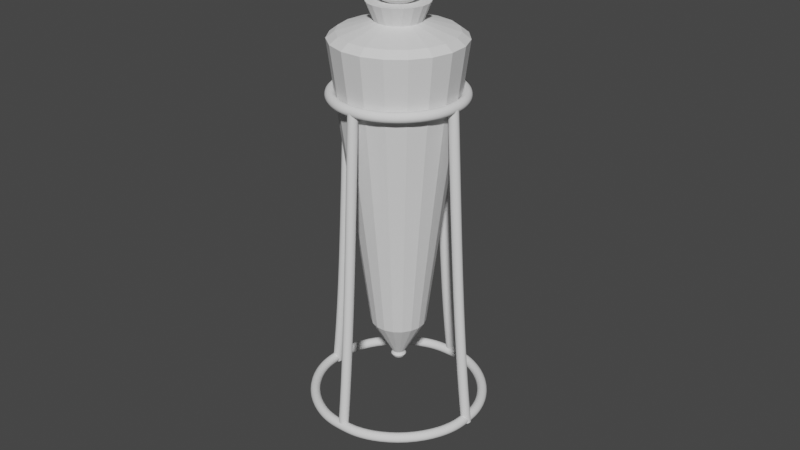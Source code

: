 # Source: Liquid_Vial.blend  (saved by Blender 2.93.21; exported with 4.5.12 LTS)
import bpy
from mathutils import Matrix  # noqa: F401  (used for matrix-valued properties, if any)

bpy.ops.wm.read_factory_settings(use_empty=True)
scene = bpy.context.scene
scene.name = 'Scene'

# ---- collections
col_collection = bpy.data.collections.new('Collection'); scene.collection.children.link(col_collection)
col_vial = bpy.data.collections.new('Vial '); scene.collection.children.link(col_vial)

# ---- world
world_world = bpy.data.worlds.new('World'); scene.world = world_world
world_world.use_nodes = True; world_world.node_tree.nodes.clear()
_N = world_world.node_tree.nodes; _L = world_world.node_tree.links
n0 = _N.new('ShaderNodeOutputWorld'); n0.name = 'World Output'; n0.location = (300, 300)
n1 = _N.new('ShaderNodeBackground'); n1.name = 'Background'; n1.location = (10, 300)
n1.inputs[0].default_value = (0.05088, 0.05088, 0.05088, 1.0)
_L.new(n1.outputs[0], n0.inputs[0])
n0.is_active_output = True
world_world.color = (0.05088, 0.05088, 0.05088)
world_world.use_sun_shadow = False
world_world.sun_shadow_jitter_overblur = 0.0

# ---- meshes
me_cylinder = bpy.data.meshes.new('Cylinder')
me_cylinder.from_pydata([(1.701e-08, 0.09623, -1.0), (3.034e-09, 0.4445, -0.3894), (0.03124, 0.09101, -1.0), (0.1443, 0.4204, -0.3894), (0.0591, 0.07594, -1.0), (0.273, 0.3508, -0.3894), (0.08056, 0.05263, -1.0), (0.3721, 0.2431, -0.3894), (0.09328, 0.02362, -1.0), (0.4309, 0.1091, -0.3894), (0.0959, -0.007946, -1.0), (0.443, -0.03671, -0.3894), (0.08812, -0.03865, -1.0), (0.4071, -0.1786, -0.3894), (0.0708, -0.06517, -1.0), (0.327, -0.3011, -0.3894), (0.0458, -0.08463, -1.0), (0.2116, -0.3909, -0.3894), (0.01584, -0.09491, -1.0), (0.07316, -0.4384, -0.3894), (-0.01584, -0.09491, -1.0), (-0.07316, -0.4384, -0.3894), (-0.0458, -0.08463, -1.0), (-0.2116, -0.3909, -0.3894), (-0.0708, -0.06517, -1.0), (-0.327, -0.3011, -0.3894), (-0.08812, -0.03865, -1.0), (-0.4071, -0.1786, -0.3894), (-0.0959, -0.007946, -1.0), (-0.443, -0.03671, -0.3894), (-0.09328, 0.02362, -1.0), (-0.4309, 0.1091, -0.3894), (-0.08056, 0.05263, -1.0), (-0.3721, 0.2431, -0.3894), (-0.0591, 0.07594, -1.0), (-0.273, 0.3508, -0.3894), (-0.03124, 0.09101, -1.0), (-0.1443, 0.4204, -0.3894), (1.611e-08, 0.1218, -1.047), (0.03953, 0.1152, -1.047), (0.07478, 0.09608, -1.047), (0.1019, 0.06659, -1.047), (0.118, 0.02989, -1.047), (0.1213, -0.01005, -1.047), (0.1115, -0.04891, -1.047), (0.08958, -0.08246, -1.047), (0.05795, -0.1071, -1.047), (0.02004, -0.1201, -1.047), (-0.02004, -0.1201, -1.047), (-0.05795, -0.1071, -1.047), (-0.08958, -0.08246, -1.047), (-0.1115, -0.04891, -1.047), (-0.1213, -0.01005, -1.047), (-0.118, 0.02989, -1.047), (-0.1019, 0.06659, -1.047), (-0.07478, 0.09608, -1.047), (-0.03953, 0.1152, -1.047), (-1.159e-09, 0.09623, -1.094), (0.03124, 0.09101, -1.094), (0.0591, 0.07594, -1.094), (0.08056, 0.05263, -1.094), (0.09328, 0.02362, -1.094), (0.0959, -0.007946, -1.094), (0.08812, -0.03865, -1.094), (0.0708, -0.06517, -1.094), (0.0458, -0.08463, -1.094), (0.01584, -0.09491, -1.094), (-0.01584, -0.09491, -1.094), (-0.0458, -0.08463, -1.094), (-0.0708, -0.06517, -1.094), (-0.08812, -0.03865, -1.094), (-0.0959, -0.007946, -1.094), (-0.09328, 0.02362, -1.094), (-0.08056, 0.05263, -1.094), (-0.0591, 0.07594, -1.094), (-0.03124, 0.09101, -1.094), (-1.159e-09, 0.09623, -1.094), (0.03124, 0.09101, -1.094), (0.0591, 0.07594, -1.094), (0.08056, 0.05263, -1.094), (0.09328, 0.02362, -1.094), (0.0959, -0.007946, -1.094), (0.08812, -0.03865, -1.094), (0.0708, -0.06517, -1.094), (0.0458, -0.08463, -1.094), (0.01584, -0.09491, -1.094), (-0.01584, -0.09491, -1.094), (-0.0458, -0.08463, -1.094), (-0.0708, -0.06517, -1.094), (-0.08812, -0.03865, -1.094), (-0.0959, -0.007946, -1.094), (-0.09328, 0.02362, -1.094), (-0.08056, 0.05263, -1.094), (-0.0591, 0.07594, -1.094), (-0.03124, 0.09101, -1.094), (0.1176, 0.3425, 4.556), (-8.049e-08, 0.3622, 4.556), (0.2224, 0.2858, 4.556), (0.3032, 0.1981, 4.556), (0.3511, 0.08891, 4.556), (0.3609, -0.02991, 4.556), (0.3317, -0.1455, 4.556), (0.2665, -0.2453, 4.556), (0.1724, -0.3185, 4.556), (0.05961, -0.3572, 4.556), (-0.05961, -0.3572, 4.556), (-0.1724, -0.3185, 4.556), (-0.2665, -0.2453, 4.556), (-0.3317, -0.1455, 4.556), (-0.3609, -0.02991, 4.556), (-0.3511, 0.08891, 4.556), (-0.3032, 0.1981, 4.556), (-0.2224, 0.2858, 4.556), (-0.1176, 0.3425, 4.556), (0.2953, 0.8602, 4.4), (-7.834e-08, 0.9095, 4.4), (0.5586, 0.7177, 4.4), (0.7614, 0.4974, 4.4), (0.8816, 0.2233, 4.4), (0.9064, -0.0751, 4.4), (0.8329, -0.3653, 4.4), (0.6691, -0.616, 4.4), (0.4329, -0.7999, 4.4), (0.1497, -0.8971, 4.4), (-0.1497, -0.8971, 4.4), (-0.4329, -0.7999, 4.4), (-0.6691, -0.616, 4.4), (-0.8329, -0.3653, 4.4), (-0.9064, -0.0751, 4.4), (-0.8816, 0.2233, 4.4), (-0.7614, 0.4974, 4.4), (-0.5586, 0.7177, 4.4), (-0.2953, 0.8602, 4.4), (0.3377, 0.9836, 4.301), (0.6387, 0.8206, 4.301), (0.9523, -0.4177, 4.301), (0.7651, -0.7043, 4.301), (-0.4949, -0.9146, 4.301), (-0.7651, -0.7043, 4.301), (-0.8706, 0.5688, 4.301), (-0.6387, 0.8206, 4.301), (1.008, 0.2553, 4.301), (1.036, -0.08588, 4.301), (0.1712, -1.026, 4.301), (-0.1712, -1.026, 4.301), (-1.036, -0.08588, 4.301), (-1.008, 0.2553, 4.301), (0.8706, 0.5688, 4.301), (0.4949, -0.9146, 4.301), (-7.201e-08, 1.04, 4.301), (-0.9523, -0.4177, 4.301), (-0.3377, 0.9836, 4.301), (0.5821, 0.7479, 3.575), (0.6972, -0.6419, 3.575), (-0.6972, -0.6419, 3.575), (-0.5821, 0.7479, 3.575), (0.9445, -0.07826, 3.575), (-0.156, -0.9348, 3.575), (-0.9187, 0.2326, 3.575), (0.7934, 0.5183, 3.575), (0.4511, -0.8335, 3.575), (-0.8679, -0.3807, 3.575), (-0.3077, 0.8964, 3.575), (0.3077, 0.8964, 3.575), (0.8679, -0.3807, 3.575), (-0.4511, -0.8335, 3.575), (-0.7934, 0.5183, 3.575), (0.9187, 0.2326, 3.575), (0.156, -0.9348, 3.575), (-0.9445, -0.07826, 3.575), (-6.039e-08, 0.9477, 3.575)], [], [(0, 1, 3, 2), (2, 3, 5, 4), (4, 5, 7, 6), (6, 7, 9, 8), (8, 9, 11, 10), (10, 11, 13, 12), (12, 13, 15, 14), (14, 15, 17, 16), (16, 17, 19, 18), (18, 19, 21, 20), (20, 21, 23, 22), (22, 23, 25, 24), (24, 25, 27, 26), (26, 27, 29, 28), (28, 29, 31, 30), (30, 31, 33, 32), (32, 33, 35, 34), (134, 133, 114, 116), (34, 35, 37, 36), (36, 37, 1, 0), (22, 24, 50, 49), (52, 53, 72, 71), (32, 34, 55, 54), (8, 10, 43, 42), (18, 20, 48, 47), (28, 30, 53, 52), (4, 6, 41, 40), (14, 16, 46, 45), (0, 2, 39, 38), (24, 26, 51, 50), (34, 36, 56, 55), (10, 12, 44, 43), (20, 22, 49, 48), (30, 32, 54, 53), (6, 8, 42, 41), (16, 18, 47, 46), (26, 28, 52, 51), (36, 0, 38, 56), (2, 4, 40, 39), (12, 14, 45, 44), (70, 71, 90, 89), (45, 46, 65, 64), (38, 39, 58, 57), (53, 54, 73, 72), (46, 47, 66, 65), (39, 40, 59, 58), (54, 55, 74, 73), (47, 48, 67, 66), (40, 41, 60, 59), (55, 56, 75, 74), (48, 49, 68, 67), (41, 42, 61, 60), (56, 38, 57, 75), (49, 50, 69, 68), (42, 43, 62, 61), (50, 51, 70, 69), (43, 44, 63, 62), (51, 52, 71, 70), (44, 45, 64, 63), (76, 77, 78, 79, 80, 81, 82, 83, 84, 85, 86, 87, 88, 89, 90, 91, 92, 93, 94), (63, 64, 83, 82), (71, 72, 91, 90), (64, 65, 84, 83), (57, 58, 77, 76), (72, 73, 92, 91), (65, 66, 85, 84), (58, 59, 78, 77), (73, 74, 93, 92), (66, 67, 86, 85), (59, 60, 79, 78), (74, 75, 94, 93), (67, 68, 87, 86), (60, 61, 80, 79), (75, 57, 76, 94), (68, 69, 88, 87), (61, 62, 81, 80), (69, 70, 89, 88), (62, 63, 82, 81), (136, 135, 120, 121), (138, 137, 125, 126), (140, 139, 130, 131), (142, 141, 118, 119), (144, 143, 123, 124), (146, 145, 128, 129), (147, 134, 116, 117), (148, 136, 121, 122), (133, 149, 115, 114), (150, 138, 126, 127), (151, 140, 131, 132), (135, 142, 119, 120), (137, 144, 124, 125), (139, 146, 129, 130), (141, 147, 117, 118), (143, 148, 122, 123), (145, 150, 127, 128), (149, 151, 132, 115), (96, 95, 114, 115), (95, 97, 116, 114), (97, 98, 117, 116), (98, 99, 118, 117), (99, 100, 119, 118), (100, 101, 120, 119), (101, 102, 121, 120), (102, 103, 122, 121), (103, 104, 123, 122), (104, 105, 124, 123), (105, 106, 125, 124), (106, 107, 126, 125), (107, 108, 127, 126), (108, 109, 128, 127), (109, 110, 129, 128), (110, 111, 130, 129), (111, 112, 131, 130), (112, 113, 132, 131), (113, 96, 115, 132), (170, 162, 151, 149), (169, 161, 150, 145), (168, 160, 148, 143), (167, 159, 147, 141), (166, 158, 146, 139), (165, 157, 144, 137), (164, 156, 142, 135), (162, 155, 140, 151), (161, 154, 138, 150), (163, 170, 149, 133), (160, 153, 136, 148), (159, 152, 134, 147), (158, 169, 145, 146), (157, 168, 143, 144), (156, 167, 141, 142), (155, 166, 139, 140), (154, 165, 137, 138), (153, 164, 135, 136), (152, 163, 133, 134), (5, 3, 163, 152), (15, 13, 164, 153), (25, 23, 165, 154), (35, 33, 166, 155), (11, 9, 167, 156), (21, 19, 168, 157), (31, 29, 169, 158), (7, 5, 152, 159), (17, 15, 153, 160), (3, 1, 170, 163), (27, 25, 154, 161), (37, 35, 155, 162), (13, 11, 156, 164), (23, 21, 157, 165), (33, 31, 158, 166), (9, 7, 159, 167), (19, 17, 160, 168), (29, 27, 161, 169), (1, 37, 162, 170)])
_uv = me_cylinder.uv_layers.new(name='UVMap')
_uv.uv.foreach_set('vector', [1.0, 0.5, 1.0, 1.0, 0.9474, 1.0, 0.9474, 0.5, 0.9474, 0.5, 0.9474, 1.0, 0.8947, 1.0, 0.8947, 0.5, 0.8947, 0.5, 0.8947, 1.0, 0.8421, 1.0, 0.8421, 0.5, 0.8421, 0.5, 0.8421, 1.0, 0.7895, 1.0, 0.7895, 0.5, 0.7895, 0.5, 0.7895, 1.0, 0.7368, 1.0, 0.7368, 0.5, 0.7368, 0.5, 0.7368, 1.0, 0.6842, 1.0, 0.6842, 0.5, 0.6842, 0.5, 0.6842, 1.0, 0.6316, 1.0, 0.6316, 0.5, 0.6316, 0.5, 0.6316, 1.0, 0.5789, 1.0, 0.5789, 0.5, 0.5789, 0.5, 0.5789, 1.0, 0.5263, 1.0, 0.5263, 0.5, 0.5263, 0.5, 0.5263, 1.0, 0.4737, 1.0, 0.4737, 0.5, 0.4737, 0.5, 0.4737, 1.0, 0.4211, 1.0, 0.4211, 0.5, 0.4211, 0.5, 0.4211, 1.0, 0.3684, 1.0, 0.3684, 0.5, 0.3684, 0.5, 0.3684, 1.0, 0.3158, 1.0, 0.3158, 0.5, 0.3158, 0.5, 0.3158, 1.0, 0.2632, 1.0, 0.2632, 0.5, 0.2632, 0.5, 0.2632, 1.0, 0.2105, 1.0, 0.2105, 0.5, 0.2105, 0.5, 0.2105, 1.0, 0.1579, 1.0, 0.1579, 0.5, 0.1579, 0.5, 0.1579, 1.0, 0.1053, 1.0, 0.1053, 0.5, 0.8947, 1.0, 0.9474, 1.0, 0.9474, 1.0, 0.8947, 1.0, 0.1053, 0.5, 0.1053, 1.0, 0.05263, 1.0, 0.05263, 0.5, 0.05263, 0.5, 0.05263, 1.0, 1.416e-07, 1.0, 1.416e-07, 0.5, 0.4211, 0.5, 0.3684, 0.5, 0.3684, 0.5, 0.4211, 0.5, 0.2632, 0.5, 0.2105, 0.5, 0.2105, 0.5, 0.2632, 0.5, 0.1579, 0.5, 0.1053, 0.5, 0.1053, 0.5, 0.1579, 0.5, 0.7895, 0.5, 0.7368, 0.5, 0.7368, 0.5, 0.7895, 0.5, 0.5263, 0.5, 0.4737, 0.5, 0.4737, 0.5, 0.5263, 0.5, 0.2632, 0.5, 0.2105, 0.5, 0.2105, 0.5, 0.2632, 0.5, 0.8947, 0.5, 0.8421, 0.5, 0.8421, 0.5, 0.8947, 0.5, 0.6316, 0.5, 0.5789, 0.5, 0.5789, 0.5, 0.6316, 0.5, 1.0, 0.5, 0.9474, 0.5, 0.9474, 0.5, 1.0, 0.5, 0.3684, 0.5, 0.3158, 0.5, 0.3158, 0.5, 0.3684, 0.5, 0.1053, 0.5, 0.05263, 0.5, 0.05263, 0.5, 0.1053, 0.5, 0.7368, 0.5, 0.6842, 0.5, 0.6842, 0.5, 0.7368, 0.5, 0.4737, 0.5, 0.4211, 0.5, 0.4211, 0.5, 0.4737, 0.5, 0.2105, 0.5, 0.1579, 0.5, 0.1579, 0.5, 0.2105, 0.5, 0.8421, 0.5, 0.7895, 0.5, 0.7895, 0.5, 0.8421, 0.5, 0.5789, 0.5, 0.5263, 0.5, 0.5263, 0.5, 0.5789, 0.5, 0.3158, 0.5, 0.2632, 0.5, 0.2632, 0.5, 0.3158, 0.5, 0.05263, 0.5, 1.416e-07, 0.5, 1.416e-07, 0.5, 0.05263, 0.5, 0.9474, 0.5, 0.8947, 0.5, 0.8947, 0.5, 0.9474, 0.5, 0.6842, 0.5, 0.6316, 0.5, 0.6316, 0.5, 0.6842, 0.5, 0.3158, 0.5, 0.2632, 0.5, 0.2632, 0.5, 0.3158, 0.5, 0.6316, 0.5, 0.5789, 0.5, 0.5789, 0.5, 0.6316, 0.5, 1.0, 0.5, 0.9474, 0.5, 0.9474, 0.5, 1.0, 0.5, 0.2105, 0.5, 0.1579, 0.5, 0.1579, 0.5, 0.2105, 0.5, 0.5789, 0.5, 0.5263, 0.5, 0.5263, 0.5, 0.5789, 0.5, 0.9474, 0.5, 0.8947, 0.5, 0.8947, 0.5, 0.9474, 0.5, 0.1579, 0.5, 0.1053, 0.5, 0.1053, 0.5, 0.1579, 0.5, 0.5263, 0.5, 0.4737, 0.5, 0.4737, 0.5, 0.5263, 0.5, 0.8947, 0.5, 0.8421, 0.5, 0.8421, 0.5, 0.8947, 0.5, 0.1053, 0.5, 0.05263, 0.5, 0.05263, 0.5, 0.1053, 0.5, 0.4737, 0.5, 0.4211, 0.5, 0.4211, 0.5, 0.4737, 0.5, 0.8421, 0.5, 0.7895, 0.5, 0.7895, 0.5, 0.8421, 0.5, 0.05263, 0.5, 1.416e-07, 0.5, 1.416e-07, 0.5, 0.05263, 0.5, 0.4211, 0.5, 0.3684, 0.5, 0.3684, 0.5, 0.4211, 0.5, 0.7895, 0.5, 0.7368, 0.5, 0.7368, 0.5, 0.7895, 0.5, 0.3684, 0.5, 0.3158, 0.5, 0.3158, 0.5, 0.3684, 0.5, 0.7368, 0.5, 0.6842, 0.5, 0.6842, 0.5, 0.7368, 0.5, 0.3158, 0.5, 0.2632, 0.5, 0.2632, 0.5, 0.3158, 0.5, 0.6842, 0.5, 0.6316, 0.5, 0.6316, 0.5, 0.6842, 0.5, 0.75, 0.49, 0.8279, 0.477, 0.8974, 0.4394, 0.9509, 0.3813, 0.9827, 0.3089, 0.9892, 0.2302, 0.9698, 0.1536, 0.9266, 0.08745, 0.8642, 0.03893, 0.7895, 0.01327, 0.7105, 0.01327, 0.6358, 0.03893, 0.5734, 0.08745, 0.5302, 0.1536, 0.5108, 0.2302, 0.5173, 0.3089, 0.5491, 0.3813, 0.6026, 0.4394, 0.6721, 0.477, 0.6842, 0.5, 0.6316, 0.5, 0.6316, 0.5, 0.6842, 0.5, 0.2632, 0.5, 0.2105, 0.5, 0.2105, 0.5, 0.2632, 0.5, 0.6316, 0.5, 0.5789, 0.5, 0.5789, 0.5, 0.6316, 0.5, 1.0, 0.5, 0.9474, 0.5, 0.9474, 0.5, 1.0, 0.5, 0.2105, 0.5, 0.1579, 0.5, 0.1579, 0.5, 0.2105, 0.5, 0.5789, 0.5, 0.5263, 0.5, 0.5263, 0.5, 0.5789, 0.5, 0.9474, 0.5, 0.8947, 0.5, 0.8947, 0.5, 0.9474, 0.5, 0.1579, 0.5, 0.1053, 0.5, 0.1053, 0.5, 0.1579, 0.5, 0.5263, 0.5, 0.4737, 0.5, 0.4737, 0.5, 0.5263, 0.5, 0.8947, 0.5, 0.8421, 0.5, 0.8421, 0.5, 0.8947, 0.5, 0.1053, 0.5, 0.05263, 0.5, 0.05263, 0.5, 0.1053, 0.5, 0.4737, 0.5, 0.4211, 0.5, 0.4211, 0.5, 0.4737, 0.5, 0.8421, 0.5, 0.7895, 0.5, 0.7895, 0.5, 0.8421, 0.5, 0.05263, 0.5, 1.416e-07, 0.5, 1.416e-07, 0.5, 0.05263, 0.5, 0.4211, 0.5, 0.3684, 0.5, 0.3684, 0.5, 0.4211, 0.5, 0.7895, 0.5, 0.7368, 0.5, 0.7368, 0.5, 0.7895, 0.5, 0.3684, 0.5, 0.3158, 0.5, 0.3158, 0.5, 0.3684, 0.5, 0.7368, 0.5, 0.6842, 0.5, 0.6842, 0.5, 0.7368, 0.5, 0.6316, 1.0, 0.6842, 1.0, 0.6842, 1.0, 0.6316, 1.0, 0.3684, 1.0, 0.4211, 1.0, 0.4211, 1.0, 0.3684, 1.0, 0.1053, 1.0, 0.1579, 1.0, 0.1579, 1.0, 0.1053, 1.0, 0.7368, 1.0, 0.7895, 1.0, 0.7895, 1.0, 0.7368, 1.0, 0.4737, 1.0, 0.5263, 1.0, 0.5263, 1.0, 0.4737, 1.0, 0.2105, 1.0, 0.2632, 1.0, 0.2632, 1.0, 0.2105, 1.0, 0.8421, 1.0, 0.8947, 1.0, 0.8947, 1.0, 0.8421, 1.0, 0.5789, 1.0, 0.6316, 1.0, 0.6316, 1.0, 0.5789, 1.0, 0.9474, 1.0, 1.0, 1.0, 1.0, 1.0, 0.9474, 1.0, 0.3158, 1.0, 0.3684, 1.0, 0.3684, 1.0, 0.3158, 1.0, 0.05263, 1.0, 0.1053, 1.0, 0.1053, 1.0, 0.05263, 1.0, 0.6842, 1.0, 0.7368, 1.0, 0.7368, 1.0, 0.6842, 1.0, 0.4211, 1.0, 0.4737, 1.0, 0.4737, 1.0, 0.4211, 1.0, 0.1579, 1.0, 0.2105, 1.0, 0.2105, 1.0, 0.1579, 1.0, 0.7895, 1.0, 0.8421, 1.0, 0.8421, 1.0, 0.7895, 1.0, 0.5263, 1.0, 0.5789, 1.0, 0.5789, 1.0, 0.5263, 1.0, 0.2632, 1.0, 0.3158, 1.0, 0.3158, 1.0, 0.2632, 1.0, 1.416e-07, 1.0, 0.05263, 1.0, 0.05263, 1.0, 1.416e-07, 1.0, 0.4526, 1.0, 0.4948, 1.0, 0.9474, 1.0, 1.416e-07, 1.0, 0.4948, 1.0, 0.5313, 1.0, 0.8947, 1.0, 0.9474, 1.0, 0.5313, 1.0, 0.5547, 1.0, 0.8421, 1.0, 0.8947, 1.0, 0.5547, 1.0, 0.5641, 1.0, 0.7895, 1.0, 0.8421, 1.0, 0.5641, 1.0, 0.5621, 1.0, 0.7368, 1.0, 0.7895, 1.0, 0.5621, 1.0, 0.5521, 1.0, 0.6842, 1.0, 0.7368, 1.0, 0.5521, 1.0, 0.5365, 1.0, 0.6316, 1.0, 0.6842, 1.0, 0.5365, 1.0, 0.5173, 1.0, 0.5789, 1.0, 0.6316, 1.0, 0.5173, 1.0, 0.496, 1.0, 0.5263, 1.0, 0.5789, 1.0, 0.496, 1.0, 0.4737, 1.0, 0.4737, 1.0, 0.5263, 1.0, 0.4737, 1.0, 0.4514, 1.0, 0.4211, 1.0, 0.4737, 1.0, 0.4514, 1.0, 0.43, 1.0, 0.3684, 1.0, 0.4211, 1.0, 0.43, 1.0, 0.4109, 1.0, 0.3158, 1.0, 0.3684, 1.0, 0.4109, 1.0, 0.3953, 1.0, 0.2632, 1.0, 0.3158, 1.0, 0.3953, 1.0, 0.3852, 1.0, 0.2105, 1.0, 0.2632, 1.0, 0.3852, 1.0, 0.3833, 1.0, 0.1579, 1.0, 0.2105, 1.0, 0.3833, 1.0, 0.3927, 1.0, 0.1053, 1.0, 0.1579, 1.0, 0.3927, 1.0, 0.4161, 1.0, 0.05263, 1.0, 0.1053, 1.0, 0.4161, 1.0, 0.4526, 1.0, 1.416e-07, 1.0, 0.05263, 1.0, 1.416e-07, 1.0, 0.05263, 1.0, 0.05263, 1.0, 1.416e-07, 1.0, 0.2632, 1.0, 0.3158, 1.0, 0.3158, 1.0, 0.2632, 1.0, 0.5263, 1.0, 0.5789, 1.0, 0.5789, 1.0, 0.5263, 1.0, 0.7895, 1.0, 0.8421, 1.0, 0.8421, 1.0, 0.7895, 1.0, 0.1579, 1.0, 0.2105, 1.0, 0.2105, 1.0, 0.1579, 1.0, 0.4211, 1.0, 0.4737, 1.0, 0.4737, 1.0, 0.4211, 1.0, 0.6842, 1.0, 0.7368, 1.0, 0.7368, 1.0, 0.6842, 1.0, 0.05263, 1.0, 0.1053, 1.0, 0.1053, 1.0, 0.05263, 1.0, 0.3158, 1.0, 0.3684, 1.0, 0.3684, 1.0, 0.3158, 1.0, 0.9474, 1.0, 1.0, 1.0, 1.0, 1.0, 0.9474, 1.0, 0.5789, 1.0, 0.6316, 1.0, 0.6316, 1.0, 0.5789, 1.0, 0.8421, 1.0, 0.8947, 1.0, 0.8947, 1.0, 0.8421, 1.0, 0.2105, 1.0, 0.2632, 1.0, 0.2632, 1.0, 0.2105, 1.0, 0.4737, 1.0, 0.5263, 1.0, 0.5263, 1.0, 0.4737, 1.0, 0.7368, 1.0, 0.7895, 1.0, 0.7895, 1.0, 0.7368, 1.0, 0.1053, 1.0, 0.1579, 1.0, 0.1579, 1.0, 0.1053, 1.0, 0.3684, 1.0, 0.4211, 1.0, 0.4211, 1.0, 0.3684, 1.0, 0.6316, 1.0, 0.6842, 1.0, 0.6842, 1.0, 0.6316, 1.0, 0.8947, 1.0, 0.9474, 1.0, 0.9474, 1.0, 0.8947, 1.0, 0.8947, 1.0, 0.9474, 1.0, 0.9474, 1.0, 0.8947, 1.0, 0.6316, 1.0, 0.6842, 1.0, 0.6842, 1.0, 0.6316, 1.0, 0.3684, 1.0, 0.4211, 1.0, 0.4211, 1.0, 0.3684, 1.0, 0.1053, 1.0, 0.1579, 1.0, 0.1579, 1.0, 0.1053, 1.0, 0.7368, 1.0, 0.7895, 1.0, 0.7895, 1.0, 0.7368, 1.0, 0.4737, 1.0, 0.5263, 1.0, 0.5263, 1.0, 0.4737, 1.0, 0.2105, 1.0, 0.2632, 1.0, 0.2632, 1.0, 0.2105, 1.0, 0.8421, 1.0, 0.8947, 1.0, 0.8947, 1.0, 0.8421, 1.0, 0.5789, 1.0, 0.6316, 1.0, 0.6316, 1.0, 0.5789, 1.0, 0.9474, 1.0, 1.0, 1.0, 1.0, 1.0, 0.9474, 1.0, 0.3158, 1.0, 0.3684, 1.0, 0.3684, 1.0, 0.3158, 1.0, 0.05263, 1.0, 0.1053, 1.0, 0.1053, 1.0, 0.05263, 1.0, 0.6842, 1.0, 0.7368, 1.0, 0.7368, 1.0, 0.6842, 1.0, 0.4211, 1.0, 0.4737, 1.0, 0.4737, 1.0, 0.4211, 1.0, 0.1579, 1.0, 0.2105, 1.0, 0.2105, 1.0, 0.1579, 1.0, 0.7895, 1.0, 0.8421, 1.0, 0.8421, 1.0, 0.7895, 1.0, 0.5263, 1.0, 0.5789, 1.0, 0.5789, 1.0, 0.5263, 1.0, 0.2632, 1.0, 0.3158, 1.0, 0.3158, 1.0, 0.2632, 1.0, 1.416e-07, 1.0, 0.05263, 1.0, 0.05263, 1.0, 1.416e-07, 1.0])
me_cylinder.use_remesh_fix_poles = True
me_cylinder.use_remesh_preserve_attributes = False
me_cylinder.update()
me_cylinder_002 = bpy.data.meshes.new('Cylinder.002')
me_cylinder_002.from_pydata([(0.1176, 0.3425, 4.556), (-8.049e-08, 0.3622, 4.556), (0.2224, 0.2858, 4.556), (0.3032, 0.1981, 4.556), (0.3511, 0.08891, 4.556), (0.3609, -0.02991, 4.556), (0.3317, -0.1455, 4.556), (0.2665, -0.2453, 4.556), (0.1724, -0.3185, 4.556), (0.05961, -0.3572, 4.556), (-0.05961, -0.3572, 4.556), (-0.1724, -0.3185, 4.556), (-0.2665, -0.2453, 4.556), (-0.3317, -0.1455, 4.556), (-0.3609, -0.02991, 4.556), (-0.3511, 0.08891, 4.556), (-0.3032, 0.1981, 4.556), (-0.2224, 0.2858, 4.556), (-0.1176, 0.3425, 4.556), (0.07341, 0.2138, 4.839), (-1.088e-07, 0.2261, 4.839), (0.1389, 0.1784, 4.839), (0.1893, 0.1236, 4.839), (0.2192, 0.0555, 4.839), (0.2253, -0.01867, 4.839), (0.207, -0.09081, 4.839), (0.1663, -0.1531, 4.839), (0.1076, -0.1988, 4.839), (0.03721, -0.223, 4.839), (-0.03721, -0.223, 4.839), (-0.1076, -0.1988, 4.839), (-0.1663, -0.1531, 4.839), (-0.207, -0.09081, 4.839), (-0.2253, -0.01867, 4.839), (-0.2192, 0.0555, 4.839), (-0.1893, 0.1236, 4.839), (-0.1389, 0.1784, 4.839), (-0.07341, 0.2138, 4.839), (0.1558, 0.4538, 4.841), (-9.82e-08, 0.4798, 4.841), (0.2947, 0.3786, 4.841), (0.4017, 0.2624, 4.841), (0.4651, 0.1178, 4.841), (0.4781, -0.03962, 4.841), (0.4394, -0.1927, 4.841), (0.353, -0.3249, 4.841), (0.2283, -0.422, 4.841), (0.07897, -0.4732, 4.841), (-0.07897, -0.4732, 4.841), (-0.2283, -0.422, 4.841), (-0.353, -0.3249, 4.841), (-0.4394, -0.1927, 4.841), (-0.4781, -0.03962, 4.841), (-0.4651, 0.1178, 4.841), (-0.4017, 0.2624, 4.841), (-0.2947, 0.3786, 4.841), (-0.1558, 0.4538, 4.841), (0.1038, 0.3022, 4.906), (-7.212e-08, 0.3196, 4.906), (0.1963, 0.2522, 4.906), (0.2675, 0.1748, 4.906), (0.3098, 0.07845, 4.906), (0.3185, -0.02639, 4.906), (0.2926, -0.1284, 4.906), (0.2351, -0.2164, 4.906), (0.1521, -0.281, 4.906), (0.0526, -0.3152, 4.906), (-0.0526, -0.3152, 4.906), (-0.1521, -0.281, 4.906), (-0.2351, -0.2164, 4.906), (-0.2926, -0.1284, 4.906), (-0.3185, -0.02639, 4.906), (-0.3098, 0.07845, 4.906), (-0.2675, 0.1748, 4.906), (-0.1963, 0.2522, 4.906), (-0.1038, 0.3022, 4.906), (0.1305, 0.38, 5.06), (-1.888e-07, 0.4018, 5.06), (0.2468, 0.3171, 5.06), (0.3364, 0.2198, 5.06), (0.3895, 0.09863, 5.06), (0.4004, -0.03318, 5.06), (0.3679, -0.1614, 5.06), (0.2956, -0.2721, 5.06), (0.1912, -0.3534, 5.06), (0.06613, -0.3963, 5.06), (-0.06613, -0.3963, 5.06), (-0.1912, -0.3534, 5.06), (-0.2956, -0.2721, 5.06), (-0.3679, -0.1614, 5.06), (-0.4004, -0.03318, 5.06), (-0.3895, 0.09863, 5.06), (-0.3364, 0.2198, 5.06), (-0.2468, 0.3171, 5.06), (-0.1305, 0.38, 5.06), (0.1274, 0.3712, 5.242), (-3.965e-07, 0.3924, 5.242), (0.241, 0.3097, 5.242), (0.3285, 0.2146, 5.242), (0.3804, 0.09634, 5.242), (0.3911, -0.03241, 5.242), (0.3594, -0.1576, 5.242), (0.2887, -0.2658, 5.242), (0.1868, -0.3451, 5.242), (0.06459, -0.3871, 5.242), (-0.06459, -0.3871, 5.242), (-0.1868, -0.3451, 5.242), (-0.2887, -0.2658, 5.242), (-0.3594, -0.1576, 5.242), (-0.3911, -0.03241, 5.242), (-0.3804, 0.09634, 5.242), (-0.3285, 0.2146, 5.242), (-0.241, 0.3097, 5.242), (-0.1274, 0.3712, 5.242), (0.08752, 0.2549, 5.342), (-4.575e-07, 0.2695, 5.342), (0.1656, 0.2127, 5.342), (0.2257, 0.1474, 5.342), (0.2613, 0.06617, 5.342), (0.2686, -0.02226, 5.342), (0.2468, -0.1083, 5.342), (0.1983, -0.1826, 5.342), (0.1283, -0.2371, 5.342), (0.04436, -0.2659, 5.342), (-0.04437, -0.2659, 5.342), (-0.1283, -0.2371, 5.342), (-0.1983, -0.1826, 5.342), (-0.2468, -0.1083, 5.342), (-0.2686, -0.02226, 5.342), (-0.2613, 0.06617, 5.342), (-0.2257, 0.1474, 5.342), (-0.1656, 0.2127, 5.342), (-0.08752, 0.2549, 5.342)], [], [(5, 4, 42, 43), (33, 32, 70, 71), (13, 12, 50, 51), (6, 5, 43, 44), (14, 13, 51, 52), (7, 6, 44, 45), (15, 14, 52, 53), (8, 7, 45, 46), (0, 1, 39, 38), (16, 15, 53, 54), (9, 8, 46, 47), (2, 0, 38, 40), (17, 16, 54, 55), (10, 9, 47, 48), (3, 2, 40, 41), (18, 17, 55, 56), (11, 10, 48, 49), (4, 3, 41, 42), (1, 18, 56, 39), (12, 11, 49, 50), (20, 19, 38, 39), (19, 21, 40, 38), (21, 22, 41, 40), (22, 23, 42, 41), (23, 24, 43, 42), (24, 25, 44, 43), (25, 26, 45, 44), (26, 27, 46, 45), (27, 28, 47, 46), (28, 29, 48, 47), (29, 30, 49, 48), (30, 31, 50, 49), (31, 32, 51, 50), (32, 33, 52, 51), (33, 34, 53, 52), (34, 35, 54, 53), (35, 36, 55, 54), (36, 37, 56, 55), (37, 20, 39, 56), (70, 69, 88, 89), (26, 25, 63, 64), (34, 33, 71, 72), (27, 26, 64, 65), (19, 20, 58, 57), (35, 34, 72, 73), (28, 27, 65, 66), (21, 19, 57, 59), (36, 35, 73, 74), (29, 28, 66, 67), (22, 21, 59, 60), (37, 36, 74, 75), (30, 29, 67, 68), (23, 22, 60, 61), (20, 37, 75, 58), (31, 30, 68, 69), (24, 23, 61, 62), (32, 31, 69, 70), (25, 24, 62, 63), (77, 94, 113, 96), (63, 62, 81, 82), (71, 70, 89, 90), (64, 63, 82, 83), (72, 71, 90, 91), (65, 64, 83, 84), (57, 58, 77, 76), (73, 72, 91, 92), (66, 65, 84, 85), (59, 57, 76, 78), (74, 73, 92, 93), (67, 66, 85, 86), (60, 59, 78, 79), (75, 74, 93, 94), (68, 67, 86, 87), (61, 60, 79, 80), (58, 75, 94, 77), (69, 68, 87, 88), (62, 61, 80, 81), (113, 112, 131, 132), (88, 87, 106, 107), (81, 80, 99, 100), (89, 88, 107, 108), (82, 81, 100, 101), (90, 89, 108, 109), (83, 82, 101, 102), (91, 90, 109, 110), (84, 83, 102, 103), (76, 77, 96, 95), (92, 91, 110, 111), (85, 84, 103, 104), (78, 76, 95, 97), (93, 92, 111, 112), (86, 85, 104, 105), (79, 78, 97, 98), (94, 93, 112, 113), (87, 86, 105, 106), (80, 79, 98, 99), (114, 115, 132, 131, 130, 129, 128, 127, 126, 125, 124, 123, 122, 121, 120, 119, 118, 117, 116), (106, 105, 124, 125), (99, 98, 117, 118), (96, 113, 132, 115), (107, 106, 125, 126), (100, 99, 118, 119), (108, 107, 126, 127), (101, 100, 119, 120), (109, 108, 127, 128), (102, 101, 120, 121), (110, 109, 128, 129), (103, 102, 121, 122), (95, 96, 115, 114), (111, 110, 129, 130), (104, 103, 122, 123), (97, 95, 114, 116), (112, 111, 130, 131), (105, 104, 123, 124), (98, 97, 116, 117)])
_uv = me_cylinder_002.uv_layers.new(name='UVMap')
_uv.uv.foreach_set('vector', [0.5621, 1.0, 0.5641, 1.0, 0.5641, 1.0, 0.5621, 1.0, 0.4351, 1.0, 0.4418, 1.0, 0.4418, 1.0, 0.4351, 1.0, 0.4109, 1.0, 0.43, 1.0, 0.43, 1.0, 0.4109, 1.0, 0.5521, 1.0, 0.5621, 1.0, 0.5621, 1.0, 0.5521, 1.0, 0.3953, 1.0, 0.4109, 1.0, 0.4109, 1.0, 0.3953, 1.0, 0.5365, 1.0, 0.5521, 1.0, 0.5521, 1.0, 0.5365, 1.0, 0.3852, 1.0, 0.3953, 1.0, 0.3953, 1.0, 0.3852, 1.0, 0.5173, 1.0, 0.5365, 1.0, 0.5365, 1.0, 0.5173, 1.0, 0.4948, 1.0, 0.4526, 1.0, 0.4526, 1.0, 0.4948, 1.0, 0.3833, 1.0, 0.3852, 1.0, 0.3852, 1.0, 0.3833, 1.0, 0.496, 1.0, 0.5173, 1.0, 0.5173, 1.0, 0.496, 1.0, 0.5313, 1.0, 0.4948, 1.0, 0.4948, 1.0, 0.5313, 1.0, 0.3927, 1.0, 0.3833, 1.0, 0.3833, 1.0, 0.3927, 1.0, 0.4737, 1.0, 0.496, 1.0, 0.496, 1.0, 0.4737, 1.0, 0.5547, 1.0, 0.5313, 1.0, 0.5313, 1.0, 0.5547, 1.0, 0.4161, 1.0, 0.3927, 1.0, 0.3927, 1.0, 0.4161, 1.0, 0.4514, 1.0, 0.4737, 1.0, 0.4737, 1.0, 0.4514, 1.0, 0.5641, 1.0, 0.5547, 1.0, 0.5547, 1.0, 0.5641, 1.0, 0.4526, 1.0, 0.4161, 1.0, 0.4161, 1.0, 0.4526, 1.0, 0.43, 1.0, 0.4514, 1.0, 0.4514, 1.0, 0.43, 1.0, 0.4656, 1.0, 0.4818, 1.0, 0.4948, 1.0, 0.4526, 1.0, 0.4818, 1.0, 0.4966, 1.0, 0.5313, 1.0, 0.4948, 1.0, 0.4966, 1.0, 0.5078, 1.0, 0.5547, 1.0, 0.5313, 1.0, 0.5078, 1.0, 0.5141, 1.0, 0.5641, 1.0, 0.5547, 1.0, 0.5141, 1.0, 0.5154, 1.0, 0.5621, 1.0, 0.5641, 1.0, 0.5154, 1.0, 0.5122, 1.0, 0.5521, 1.0, 0.5621, 1.0, 0.5122, 1.0, 0.5056, 1.0, 0.5365, 1.0, 0.5521, 1.0, 0.5056, 1.0, 0.4963, 1.0, 0.5173, 1.0, 0.5365, 1.0, 0.4963, 1.0, 0.4854, 1.0, 0.496, 1.0, 0.5173, 1.0, 0.4854, 1.0, 0.4737, 1.0, 0.4737, 1.0, 0.496, 1.0, 0.4737, 1.0, 0.4619, 1.0, 0.4514, 1.0, 0.4737, 1.0, 0.4619, 1.0, 0.451, 1.0, 0.43, 1.0, 0.4514, 1.0, 0.451, 1.0, 0.4418, 1.0, 0.4109, 1.0, 0.43, 1.0, 0.4418, 1.0, 0.4351, 1.0, 0.3953, 1.0, 0.4109, 1.0, 0.4351, 1.0, 0.432, 1.0, 0.3852, 1.0, 0.3953, 1.0, 0.432, 1.0, 0.4333, 1.0, 0.3833, 1.0, 0.3852, 1.0, 0.4333, 1.0, 0.4396, 1.0, 0.3927, 1.0, 0.3833, 1.0, 0.4396, 1.0, 0.4508, 1.0, 0.4161, 1.0, 0.3927, 1.0, 0.4508, 1.0, 0.4656, 1.0, 0.4526, 1.0, 0.4161, 1.0, 0.4418, 1.0, 0.451, 1.0, 0.451, 1.0, 0.4418, 1.0, 0.5056, 1.0, 0.5122, 1.0, 0.5122, 1.0, 0.5056, 1.0, 0.432, 1.0, 0.4351, 1.0, 0.4351, 1.0, 0.432, 1.0, 0.4963, 1.0, 0.5056, 1.0, 0.5056, 1.0, 0.4963, 1.0, 0.4818, 1.0, 0.4656, 1.0, 0.4656, 1.0, 0.4818, 1.0, 0.4333, 1.0, 0.432, 1.0, 0.432, 1.0, 0.4333, 1.0, 0.4854, 1.0, 0.4963, 1.0, 0.4963, 1.0, 0.4854, 1.0, 0.4966, 1.0, 0.4818, 1.0, 0.4818, 1.0, 0.4966, 1.0, 0.4396, 1.0, 0.4333, 1.0, 0.4333, 1.0, 0.4396, 1.0, 0.4737, 1.0, 0.4854, 1.0, 0.4854, 1.0, 0.4737, 1.0, 0.5078, 1.0, 0.4966, 1.0, 0.4966, 1.0, 0.5078, 1.0, 0.4508, 1.0, 0.4396, 1.0, 0.4396, 1.0, 0.4508, 1.0, 0.4619, 1.0, 0.4737, 1.0, 0.4737, 1.0, 0.4619, 1.0, 0.5141, 1.0, 0.5078, 1.0, 0.5078, 1.0, 0.5141, 1.0, 0.4656, 1.0, 0.4508, 1.0, 0.4508, 1.0, 0.4656, 1.0, 0.451, 1.0, 0.4619, 1.0, 0.4619, 1.0, 0.451, 1.0, 0.5154, 1.0, 0.5141, 1.0, 0.5141, 1.0, 0.5154, 1.0, 0.4418, 1.0, 0.451, 1.0, 0.451, 1.0, 0.4418, 1.0, 0.5122, 1.0, 0.5154, 1.0, 0.5154, 1.0, 0.5122, 1.0, 0.4656, 1.0, 0.4508, 1.0, 0.4508, 1.0, 0.4656, 1.0, 0.5122, 1.0, 0.5154, 1.0, 0.5154, 1.0, 0.5122, 1.0, 0.4351, 1.0, 0.4418, 1.0, 0.4418, 1.0, 0.4351, 1.0, 0.5056, 1.0, 0.5122, 1.0, 0.5122, 1.0, 0.5056, 1.0, 0.432, 1.0, 0.4351, 1.0, 0.4351, 1.0, 0.432, 1.0, 0.4963, 1.0, 0.5056, 1.0, 0.5056, 1.0, 0.4963, 1.0, 0.4818, 1.0, 0.4656, 1.0, 0.4656, 1.0, 0.4818, 1.0, 0.4333, 1.0, 0.432, 1.0, 0.432, 1.0, 0.4333, 1.0, 0.4854, 1.0, 0.4963, 1.0, 0.4963, 1.0, 0.4854, 1.0, 0.4966, 1.0, 0.4818, 1.0, 0.4818, 1.0, 0.4966, 1.0, 0.4396, 1.0, 0.4333, 1.0, 0.4333, 1.0, 0.4396, 1.0, 0.4737, 1.0, 0.4854, 1.0, 0.4854, 1.0, 0.4737, 1.0, 0.5078, 1.0, 0.4966, 1.0, 0.4966, 1.0, 0.5078, 1.0, 0.4508, 1.0, 0.4396, 1.0, 0.4396, 1.0, 0.4508, 1.0, 0.4619, 1.0, 0.4737, 1.0, 0.4737, 1.0, 0.4619, 1.0, 0.5141, 1.0, 0.5078, 1.0, 0.5078, 1.0, 0.5141, 1.0, 0.4656, 1.0, 0.4508, 1.0, 0.4508, 1.0, 0.4656, 1.0, 0.451, 1.0, 0.4619, 1.0, 0.4619, 1.0, 0.451, 1.0, 0.5154, 1.0, 0.5141, 1.0, 0.5141, 1.0, 0.5154, 1.0, 0.4508, 1.0, 0.4396, 1.0, 0.4396, 1.0, 0.4508, 1.0, 0.451, 1.0, 0.4619, 1.0, 0.4619, 1.0, 0.451, 1.0, 0.5154, 1.0, 0.5141, 1.0, 0.5141, 1.0, 0.5154, 1.0, 0.4418, 1.0, 0.451, 1.0, 0.451, 1.0, 0.4418, 1.0, 0.5122, 1.0, 0.5154, 1.0, 0.5154, 1.0, 0.5122, 1.0, 0.4351, 1.0, 0.4418, 1.0, 0.4418, 1.0, 0.4351, 1.0, 0.5056, 1.0, 0.5122, 1.0, 0.5122, 1.0, 0.5056, 1.0, 0.432, 1.0, 0.4351, 1.0, 0.4351, 1.0, 0.432, 1.0, 0.4963, 1.0, 0.5056, 1.0, 0.5056, 1.0, 0.4963, 1.0, 0.4818, 1.0, 0.4656, 1.0, 0.4656, 1.0, 0.4818, 1.0, 0.4333, 1.0, 0.432, 1.0, 0.432, 1.0, 0.4333, 1.0, 0.4854, 1.0, 0.4963, 1.0, 0.4963, 1.0, 0.4854, 1.0, 0.4966, 1.0, 0.4818, 1.0, 0.4818, 1.0, 0.4966, 1.0, 0.4396, 1.0, 0.4333, 1.0, 0.4333, 1.0, 0.4396, 1.0, 0.4737, 1.0, 0.4854, 1.0, 0.4854, 1.0, 0.4737, 1.0, 0.5078, 1.0, 0.4966, 1.0, 0.4966, 1.0, 0.5078, 1.0, 0.4508, 1.0, 0.4396, 1.0, 0.4396, 1.0, 0.4508, 1.0, 0.4619, 1.0, 0.4737, 1.0, 0.4737, 1.0, 0.4619, 1.0, 0.5141, 1.0, 0.5078, 1.0, 0.5078, 1.0, 0.5141, 1.0, 0.4818, 1.0, 0.4656, 1.0, 0.4508, 1.0, 0.4396, 1.0, 0.4333, 1.0, 0.432, 1.0, 0.4351, 1.0, 0.4418, 1.0, 0.451, 1.0, 0.4619, 1.0, 0.4737, 1.0, 0.4854, 1.0, 0.4963, 1.0, 0.5056, 1.0, 0.5122, 1.0, 0.5154, 1.0, 0.5141, 1.0, 0.5078, 1.0, 0.4966, 1.0, 0.4619, 1.0, 0.4737, 1.0, 0.4737, 1.0, 0.4619, 1.0, 0.5141, 1.0, 0.5078, 1.0, 0.5078, 1.0, 0.5141, 1.0, 0.4656, 1.0, 0.4508, 1.0, 0.4508, 1.0, 0.4656, 1.0, 0.451, 1.0, 0.4619, 1.0, 0.4619, 1.0, 0.451, 1.0, 0.5154, 1.0, 0.5141, 1.0, 0.5141, 1.0, 0.5154, 1.0, 0.4418, 1.0, 0.451, 1.0, 0.451, 1.0, 0.4418, 1.0, 0.5122, 1.0, 0.5154, 1.0, 0.5154, 1.0, 0.5122, 1.0, 0.4351, 1.0, 0.4418, 1.0, 0.4418, 1.0, 0.4351, 1.0, 0.5056, 1.0, 0.5122, 1.0, 0.5122, 1.0, 0.5056, 1.0, 0.432, 1.0, 0.4351, 1.0, 0.4351, 1.0, 0.432, 1.0, 0.4963, 1.0, 0.5056, 1.0, 0.5056, 1.0, 0.4963, 1.0, 0.4818, 1.0, 0.4656, 1.0, 0.4656, 1.0, 0.4818, 1.0, 0.4333, 1.0, 0.432, 1.0, 0.432, 1.0, 0.4333, 1.0, 0.4854, 1.0, 0.4963, 1.0, 0.4963, 1.0, 0.4854, 1.0, 0.4966, 1.0, 0.4818, 1.0, 0.4818, 1.0, 0.4966, 1.0, 0.4396, 1.0, 0.4333, 1.0, 0.4333, 1.0, 0.4396, 1.0, 0.4737, 1.0, 0.4854, 1.0, 0.4854, 1.0, 0.4737, 1.0, 0.5078, 1.0, 0.4966, 1.0, 0.4966, 1.0, 0.5078, 1.0])
me_cylinder_002.use_remesh_fix_poles = True
me_cylinder_002.use_remesh_preserve_attributes = False
me_cylinder_002.update()
me_cylinder_001 = bpy.data.meshes.new('Cylinder.001')
me_cylinder_001.from_pydata([(3.402e-08, 0.09623, -2.533), (2.004e-08, 0.4445, -1.922), (0.03124, 0.09101, -2.533), (0.1443, 0.4204, -1.922), (0.0591, 0.07594, -2.533), (0.273, 0.3508, -1.922), (0.08056, 0.05263, -2.533), (0.3721, 0.2431, -1.922), (0.09328, 0.02362, -2.533), (0.4309, 0.1091, -1.922), (0.0959, -0.007946, -2.533), (0.443, -0.03671, -1.922), (0.08812, -0.03865, -2.533), (0.4071, -0.1786, -1.922), (0.0708, -0.06517, -2.533), (0.327, -0.3011, -1.922), (0.0458, -0.08463, -2.533), (0.2116, -0.3909, -1.922), (0.01584, -0.09491, -2.533), (0.07316, -0.4384, -1.922), (-0.01584, -0.09491, -2.533), (-0.07316, -0.4384, -1.922), (-0.0458, -0.08463, -2.533), (-0.2116, -0.3909, -1.922), (-0.0708, -0.06517, -2.533), (-0.327, -0.3011, -1.922), (-0.08812, -0.03865, -2.533), (-0.4071, -0.1786, -1.922), (-0.0959, -0.007946, -2.533), (-0.443, -0.03671, -1.922), (-0.09328, 0.02362, -2.533), (-0.4309, 0.1091, -1.922), (-0.08056, 0.05263, -2.533), (-0.3721, 0.2431, -1.922), (-0.0591, 0.07594, -2.533), (-0.273, 0.3508, -1.922), (-0.03124, 0.09101, -2.533), (-0.1443, 0.4204, -1.922), (0.5821, 0.7479, 2.042), (0.6972, -0.6419, 2.042), (-0.6972, -0.6419, 2.042), (-0.5821, 0.7479, 2.042), (0.9445, -0.07826, 2.042), (-0.156, -0.9348, 2.042), (-0.9187, 0.2326, 2.042), (0.7934, 0.5183, 2.042), (0.4511, -0.8335, 2.042), (-0.8679, -0.3807, 2.042), (-0.3077, 0.8964, 2.042), (0.3077, 0.8964, 2.042), (0.8679, -0.3807, 2.042), (-0.4511, -0.8335, 2.042), (-0.7934, 0.5183, 2.042), (0.9187, 0.2326, 2.042), (0.156, -0.9348, 2.042), (-0.9445, -0.07826, 2.042), (-4.338e-08, 0.9477, 2.042), (0.3213, 0.936, 2.413), (0.6079, 0.781, 2.413), (0.9063, -0.3975, 2.413), (0.7281, -0.6703, 2.413), (-0.471, -0.8704, 2.413), (-0.7281, -0.6703, 2.413), (-0.8285, 0.5413, 2.413), (-0.6079, 0.781, 2.413), (0.9594, 0.2429, 2.413), (0.9863, -0.08173, 2.413), (0.1629, -0.9762, 2.413), (-0.1629, -0.9762, 2.413), (-0.9863, -0.08173, 2.413), (-0.9594, 0.2429, 2.413), (0.8285, 0.5413, 2.413), (0.471, -0.8704, 2.413), (2.99e-08, 0.9897, 2.413), (-0.9063, -0.3975, 2.413), (-0.3213, 0.936, 2.413)], [], [(0, 1, 3, 2), (2, 3, 5, 4), (4, 5, 7, 6), (6, 7, 9, 8), (8, 9, 11, 10), (10, 11, 13, 12), (12, 13, 15, 14), (14, 15, 17, 16), (16, 17, 19, 18), (18, 19, 21, 20), (20, 21, 23, 22), (22, 23, 25, 24), (24, 25, 27, 26), (26, 27, 29, 28), (28, 29, 31, 30), (30, 31, 33, 32), (32, 33, 35, 34), (34, 35, 37, 36), (36, 37, 1, 0), (0, 2, 4, 6, 8, 10, 12, 14, 16, 18, 20, 22, 24, 26, 28, 30, 32, 34, 36), (5, 3, 49, 38), (15, 13, 50, 39), (25, 23, 51, 40), (35, 33, 52, 41), (11, 9, 53, 42), (21, 19, 54, 43), (31, 29, 55, 44), (7, 5, 38, 45), (17, 15, 39, 46), (3, 1, 56, 49), (27, 25, 40, 47), (37, 35, 41, 48), (13, 11, 42, 50), (23, 21, 43, 51), (33, 31, 44, 52), (9, 7, 45, 53), (19, 17, 46, 54), (29, 27, 47, 55), (1, 37, 48, 56), (42, 53, 65, 66), (57, 73, 75, 64, 63, 70, 69, 74, 62, 61, 68, 67, 72, 60, 59, 66, 65, 71, 58), (50, 42, 66, 59), (43, 54, 67, 68), (51, 43, 68, 61), (44, 55, 69, 70), (52, 44, 70, 63), (45, 38, 58, 71), (38, 49, 57, 58), (53, 45, 71, 65), (46, 39, 60, 72), (39, 50, 59, 60), (54, 46, 72, 67), (49, 56, 73, 57), (40, 51, 61, 62), (55, 47, 74, 69), (47, 40, 62, 74), (41, 52, 63, 64), (56, 48, 75, 73), (48, 41, 64, 75)])
_uv = me_cylinder_001.uv_layers.new(name='UVMap')
_uv.uv.foreach_set('vector', [1.0, 0.5, 1.0, 1.0, 0.9474, 1.0, 0.9474, 0.5, 0.9474, 0.5, 0.9474, 1.0, 0.8947, 1.0, 0.8947, 0.5, 0.8947, 0.5, 0.8947, 1.0, 0.8421, 1.0, 0.8421, 0.5, 0.8421, 0.5, 0.8421, 1.0, 0.7895, 1.0, 0.7895, 0.5, 0.7895, 0.5, 0.7895, 1.0, 0.7368, 1.0, 0.7368, 0.5, 0.7368, 0.5, 0.7368, 1.0, 0.6842, 1.0, 0.6842, 0.5, 0.6842, 0.5, 0.6842, 1.0, 0.6316, 1.0, 0.6316, 0.5, 0.6316, 0.5, 0.6316, 1.0, 0.5789, 1.0, 0.5789, 0.5, 0.5789, 0.5, 0.5789, 1.0, 0.5263, 1.0, 0.5263, 0.5, 0.5263, 0.5, 0.5263, 1.0, 0.4737, 1.0, 0.4737, 0.5, 0.4737, 0.5, 0.4737, 1.0, 0.4211, 1.0, 0.4211, 0.5, 0.4211, 0.5, 0.4211, 1.0, 0.3684, 1.0, 0.3684, 0.5, 0.3684, 0.5, 0.3684, 1.0, 0.3158, 1.0, 0.3158, 0.5, 0.3158, 0.5, 0.3158, 1.0, 0.2632, 1.0, 0.2632, 0.5, 0.2632, 0.5, 0.2632, 1.0, 0.2105, 1.0, 0.2105, 0.5, 0.2105, 0.5, 0.2105, 1.0, 0.1579, 1.0, 0.1579, 0.5, 0.1579, 0.5, 0.1579, 1.0, 0.1053, 1.0, 0.1053, 0.5, 0.1053, 0.5, 0.1053, 1.0, 0.05263, 1.0, 0.05263, 0.5, 0.05263, 0.5, 0.05263, 1.0, 1.416e-07, 1.0, 1.416e-07, 0.5, 1.416e-07, 0.5, 0.9474, 0.5, 0.8947, 0.5, 0.8421, 0.5, 0.7895, 0.5, 0.7368, 0.5, 0.6842, 0.5, 0.6316, 0.5, 0.5789, 0.5, 0.5263, 0.5, 0.4737, 0.5, 0.4211, 0.5, 0.3684, 0.5, 0.3158, 0.5, 0.2632, 0.5, 0.2105, 0.5, 0.1579, 0.5, 0.1053, 0.5, 0.05263, 0.5, 0.8947, 1.0, 0.9474, 1.0, 0.9474, 1.0, 0.8947, 1.0, 0.6316, 1.0, 0.6842, 1.0, 0.6842, 1.0, 0.6316, 1.0, 0.3684, 1.0, 0.4211, 1.0, 0.4211, 1.0, 0.3684, 1.0, 0.1053, 1.0, 0.1579, 1.0, 0.1579, 1.0, 0.1053, 1.0, 0.7368, 1.0, 0.7895, 1.0, 0.7895, 1.0, 0.7368, 1.0, 0.4737, 1.0, 0.5263, 1.0, 0.5263, 1.0, 0.4737, 1.0, 0.2105, 1.0, 0.2632, 1.0, 0.2632, 1.0, 0.2105, 1.0, 0.8421, 1.0, 0.8947, 1.0, 0.8947, 1.0, 0.8421, 1.0, 0.5789, 1.0, 0.6316, 1.0, 0.6316, 1.0, 0.5789, 1.0, 0.9474, 1.0, 1.0, 1.0, 1.0, 1.0, 0.9474, 1.0, 0.3158, 1.0, 0.3684, 1.0, 0.3684, 1.0, 0.3158, 1.0, 0.05263, 1.0, 0.1053, 1.0, 0.1053, 1.0, 0.05263, 1.0, 0.6842, 1.0, 0.7368, 1.0, 0.7368, 1.0, 0.6842, 1.0, 0.4211, 1.0, 0.4737, 1.0, 0.4737, 1.0, 0.4211, 1.0, 0.1579, 1.0, 0.2105, 1.0, 0.2105, 1.0, 0.1579, 1.0, 0.7895, 1.0, 0.8421, 1.0, 0.8421, 1.0, 0.7895, 1.0, 0.5263, 1.0, 0.5789, 1.0, 0.5789, 1.0, 0.5263, 1.0, 0.2632, 1.0, 0.3158, 1.0, 0.3158, 1.0, 0.2632, 1.0, 1.416e-07, 1.0, 0.05263, 1.0, 0.05263, 1.0, 1.416e-07, 1.0, 0.7368, 1.0, 0.7895, 1.0, 0.7895, 1.0, 0.7368, 1.0, 0.9474, 1.0, 1.0, 1.0, 0.05263, 1.0, 0.1053, 1.0, 0.1579, 1.0, 0.2105, 1.0, 0.2632, 1.0, 0.3158, 1.0, 0.3684, 1.0, 0.4211, 1.0, 0.4737, 1.0, 0.5263, 1.0, 0.5789, 1.0, 0.6316, 1.0, 0.6842, 1.0, 0.7368, 1.0, 0.7895, 1.0, 0.8421, 1.0, 0.8947, 1.0, 0.6842, 1.0, 0.7368, 1.0, 0.7368, 1.0, 0.6842, 1.0, 0.4737, 1.0, 0.5263, 1.0, 0.5263, 1.0, 0.4737, 1.0, 0.4211, 1.0, 0.4737, 1.0, 0.4737, 1.0, 0.4211, 1.0, 0.2105, 1.0, 0.2632, 1.0, 0.2632, 1.0, 0.2105, 1.0, 0.1579, 1.0, 0.2105, 1.0, 0.2105, 1.0, 0.1579, 1.0, 0.8421, 1.0, 0.8947, 1.0, 0.8947, 1.0, 0.8421, 1.0, 0.8947, 1.0, 0.9474, 1.0, 0.9474, 1.0, 0.8947, 1.0, 0.7895, 1.0, 0.8421, 1.0, 0.8421, 1.0, 0.7895, 1.0, 0.5789, 1.0, 0.6316, 1.0, 0.6316, 1.0, 0.5789, 1.0, 0.6316, 1.0, 0.6842, 1.0, 0.6842, 1.0, 0.6316, 1.0, 0.5263, 1.0, 0.5789, 1.0, 0.5789, 1.0, 0.5263, 1.0, 0.9474, 1.0, 1.0, 1.0, 1.0, 1.0, 0.9474, 1.0, 0.3684, 1.0, 0.4211, 1.0, 0.4211, 1.0, 0.3684, 1.0, 0.2632, 1.0, 0.3158, 1.0, 0.3158, 1.0, 0.2632, 1.0, 0.3158, 1.0, 0.3684, 1.0, 0.3684, 1.0, 0.3158, 1.0, 0.1053, 1.0, 0.1579, 1.0, 0.1579, 1.0, 0.1053, 1.0, 1.416e-07, 1.0, 0.05263, 1.0, 0.05263, 1.0, 1.416e-07, 1.0, 0.05263, 1.0, 0.1053, 1.0, 0.1053, 1.0, 0.05263, 1.0])
me_cylinder_001.use_remesh_fix_poles = True
me_cylinder_001.use_remesh_preserve_attributes = False
me_cylinder_001.update()

# ---- curves / text
cu_nurbscircle = bpy.data.curves.new('NurbsCircle', 'CURVE')
cu_nurbscircle.dimensions = '3D'
_sp = cu_nurbscircle.splines.new('NURBS'); _sp.points.add(7)
_sp.points.foreach_set('co', [0.0, -1.0, 0.0, 1.0, -1.0, -1.0, 0.0, 0.3536, -1.0, 0.0, 0.0, 1.0, -1.0, 1.0, 0.0, 0.3536, 0.0, 1.0, 0.0, 1.0, 1.0, 1.0, 0.0, 0.3536, 1.0, 0.0, 0.0, 1.0, 1.0, -1.0, 0.0, 0.3536])
_sp.order_v = 0
_sp.use_cyclic_u = True
_sp = cu_nurbscircle.splines.new('NURBS'); _sp.points.add(4)
_sp.points.foreach_set('co', [0.002706, 1.438, -5.234, 1.0, 0.002706, 1.216, -3.927, 1.0, 0.002706, 1.144, -2.621, 1.0, 0.002706, 1.071, -1.314, 1.0, 0.002706, 0.9988, -0.007217, 1.0])
_sp.order_u = 5
_sp.order_v = 0
_sp.use_endpoint_u = True
_sp = cu_nurbscircle.splines.new('NURBS'); _sp.points.add(7)
_sp.points.foreach_set('co', [0.0, -1.386, -5.179, 1.0, -1.386, -1.386, -5.179, 0.3536, -1.386, 0.0, -5.179, 1.0, -1.386, 1.386, -5.179, 0.3536, 0.0, 1.386, -5.179, 1.0, 1.386, 1.386, -5.179, 0.3536, 1.386, 0.0, -5.179, 1.0, 1.386, -1.386, -5.179, 0.3536])
_sp.order_v = 0
_sp.use_cyclic_u = True
_sp = cu_nurbscircle.splines.new('NURBS'); _sp.points.add(4)
_sp.points.foreach_set('co', [1.399, 0.003738, -5.234, 1.0, 1.223, 0.003738, -3.927, 1.0, 1.15, 0.003738, -2.621, 1.0, 1.078, 0.003738, -1.314, 1.0, 1.005, 0.003738, -0.007217, 1.0])
_sp.order_u = 5
_sp.order_v = 0
_sp.use_endpoint_u = True
_sp = cu_nurbscircle.splines.new('NURBS'); _sp.points.add(4)
_sp.points.foreach_set('co', [0.002707, -1.372, -5.234, 1.0, 0.002707, -1.216, -3.927, 1.0, 0.002707, -1.144, -2.621, 1.0, 0.002707, -1.071, -1.314, 1.0, 0.002707, -0.9988, -0.007217, 1.0])
_sp.order_u = 5
_sp.order_v = 0
_sp.use_endpoint_u = True
_sp = cu_nurbscircle.splines.new('NURBS'); _sp.points.add(4)
_sp.points.foreach_set('co', [-1.383, 0.003737, -5.234, 1.0, -1.21, 0.003737, -3.927, 1.0, -1.137, 0.003737, -2.621, 1.0, -1.065, 0.003737, -1.314, 1.0, -0.9924, 0.003737, -0.007217, 1.0])
_sp.order_u = 5
_sp.order_v = 0
_sp.use_endpoint_u = True
cu_nurbscircle.use_path = True
cu_nurbscircle.bevel_profile.use_clip = True
cu_nurbscircle.bevel_depth = 0.08
cu_nurbscircle.fill_mode = 'FULL'

# ---- objects
ob_holder = bpy.data.objects.new('Holder', cu_nurbscircle)
ob_vial = bpy.data.objects.new('Vial', me_cylinder)
ob_stopper = bpy.data.objects.new('Stopper', me_cylinder_002)
ob_liquid = bpy.data.objects.new('Liquid', me_cylinder_001)

# ---- transforms, parenting, visibility, modifiers, constraints
ob_holder.location = (0.0, 0.0, 5.232)
ob_vial.location = (0.0, 0.0, 1.774)
ob_stopper.location = (0.0, 0.0, 1.774)
ob_liquid.location = (-1.629e-08, -0.003152, 3.293)
ob_liquid.scale = (0.9579, 0.9579, 0.9579)

# ---- collection membership
col_collection.objects.link(ob_holder)
col_vial.objects.link(ob_vial)
col_vial.objects.link(ob_stopper)
col_vial.objects.link(ob_liquid)

# ---- scene / render settings (as saved in the file)
scene.frame_start = 1; scene.frame_end = 250; scene.frame_set(1)
scene.render.engine = 'BLENDER_EEVEE_NEXT'
scene.cycles.use_denoising = False
scene.cycles.samples = 128
scene.cycles.sampling_pattern = 'TABULATED_SOBOL'
scene.cycles.use_adaptive_sampling = False
scene.cycles.use_light_tree = False
scene.view_settings.view_transform = 'Filmic'
bpy.context.view_layer.update()

# ---- added for rendering (the .blend has no active camera and no usable light): camera, sun
cam_auto = bpy.data.cameras.new('AutoCamera')
cam_auto.lens = 50.0
cam_auto.sensor_width = 36.0
cam_auto.clip_end = 1000.0
ob_auto_camera = bpy.data.objects.new('AutoCamera', cam_auto)
scene.collection.objects.link(ob_auto_camera)
ob_auto_camera.location = (9.80153, -11.7276, 10.893)
ob_auto_camera.rotation_euler = (1.09748, -7.21219e-08, 0.694738)
scene.camera = ob_auto_camera
light_auto_sun = bpy.data.lights.new('AutoSun', 'SUN')
light_auto_sun.energy = 3.0
light_auto_sun.angle = 0.0523599
ob_auto_sun = bpy.data.objects.new('AutoSun', light_auto_sun)
scene.collection.objects.link(ob_auto_sun)
ob_auto_sun.rotation_euler = (0.872665, 0.174533, 0.523599)
bpy.context.view_layer.update()
